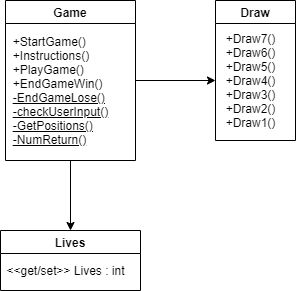

The diagram above was exported from draw.io. Its source (the exported page's mxGraphModel, read from the mxfile embedded in the PNG):
<mxGraphModel dx="1114" dy="479" grid="1" gridSize="10" guides="1" tooltips="1" connect="1" arrows="1" fold="1" page="1" pageScale="1" pageWidth="827" pageHeight="1169" math="0" shadow="0">
  <root>
    <mxCell id="0" />
    <mxCell id="1" parent="0" />
    <mxCell id="11" style="edgeStyle=orthogonalEdgeStyle;rounded=0;orthogonalLoop=1;jettySize=auto;html=1;exitX=1;exitY=0.5;exitDx=0;exitDy=0;" edge="1" parent="1" source="2" target="8">
      <mxGeometry relative="1" as="geometry" />
    </mxCell>
    <mxCell id="12" style="edgeStyle=orthogonalEdgeStyle;rounded=0;orthogonalLoop=1;jettySize=auto;html=1;exitX=0.5;exitY=1;exitDx=0;exitDy=0;entryX=0.5;entryY=0;entryDx=0;entryDy=0;" edge="1" parent="1" source="2" target="10">
      <mxGeometry relative="1" as="geometry" />
    </mxCell>
    <mxCell id="2" value="Game" style="swimlane;" vertex="1" parent="1">
      <mxGeometry x="20" y="20" width="130" height="160" as="geometry" />
    </mxCell>
    <mxCell id="3" value="&lt;div style=&quot;text-align: left&quot;&gt;&lt;span&gt;+StartGame()&lt;/span&gt;&lt;/div&gt;&lt;div style=&quot;text-align: left&quot;&gt;&lt;span&gt;+Instructions()&lt;/span&gt;&lt;/div&gt;&lt;div style=&quot;text-align: left&quot;&gt;&lt;span&gt;+PlayGame()&lt;/span&gt;&lt;/div&gt;&lt;div style=&quot;text-align: left&quot;&gt;&lt;span&gt;+EndGameWin()&lt;/span&gt;&lt;/div&gt;&lt;u&gt;&lt;div style=&quot;text-align: left&quot;&gt;&lt;u&gt;-EndGameLose()&lt;/u&gt;&lt;/div&gt;&lt;div style=&quot;text-align: left&quot;&gt;&lt;u&gt;-checkUserInput()&lt;/u&gt;&lt;/div&gt;&lt;div style=&quot;text-align: left&quot;&gt;&lt;u&gt;-GetPositions()&lt;/u&gt;&lt;/div&gt;&lt;div style=&quot;text-align: left&quot;&gt;&lt;u&gt;-NumReturn()&lt;/u&gt;&lt;/div&gt;&lt;/u&gt;" style="text;html=1;align=center;verticalAlign=middle;resizable=0;points=[];autosize=1;" vertex="1" parent="2">
      <mxGeometry y="30" width="110" height="120" as="geometry" />
    </mxCell>
    <mxCell id="7" value="Draw" style="swimlane;" vertex="1" parent="1">
      <mxGeometry x="230" y="20" width="80" height="140" as="geometry">
        <mxRectangle x="230" y="20" width="60" height="23" as="alternateBounds" />
      </mxGeometry>
    </mxCell>
    <mxCell id="8" value="+Draw7()&lt;br&gt;+Draw6()&lt;br&gt;+Draw5()&lt;br&gt;+Draw4()&lt;br&gt;+Draw3()&lt;br&gt;+Draw2()&lt;br&gt;+Draw1()" style="text;html=1;align=center;verticalAlign=middle;resizable=0;points=[];autosize=1;" vertex="1" parent="7">
      <mxGeometry y="30" width="70" height="100" as="geometry" />
    </mxCell>
    <mxCell id="10" value="Lives" style="swimlane;" vertex="1" parent="1">
      <mxGeometry x="15" y="250" width="140" height="60" as="geometry" />
    </mxCell>
    <mxCell id="9" value="&amp;lt;&amp;lt;get/set&amp;gt;&amp;gt; Lives : int" style="text;html=1;align=center;verticalAlign=middle;resizable=0;points=[];autosize=1;" vertex="1" parent="10">
      <mxGeometry y="30" width="130" height="20" as="geometry" />
    </mxCell>
  </root>
</mxGraphModel>